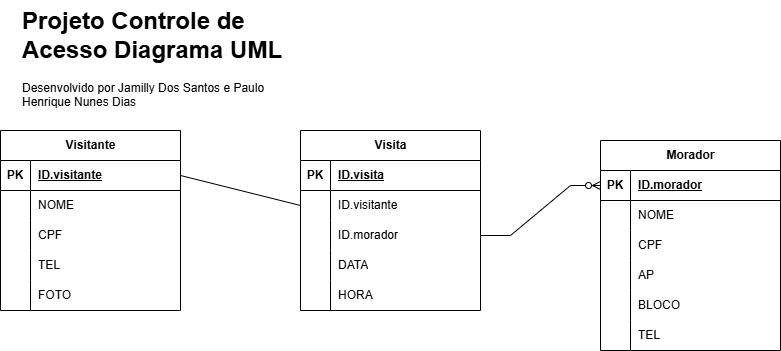

The diagram above was exported from draw.io. Its source (the exported page's mxGraphModel, read from the mxfile embedded in the PNG):
<mxGraphModel dx="794" dy="454" grid="1" gridSize="10" guides="1" tooltips="1" connect="1" arrows="1" fold="1" page="1" pageScale="1" pageWidth="827" pageHeight="1169" math="0" shadow="0">
  <root>
    <mxCell id="0" />
    <mxCell id="1" parent="0" />
    <mxCell id="1k6CAmo3WxG03mb4NoET-1" value="Visitante" style="shape=table;startSize=30;container=1;collapsible=1;childLayout=tableLayout;fixedRows=1;rowLines=0;fontStyle=1;align=center;resizeLast=1;html=1;" parent="1" vertex="1">
      <mxGeometry x="30" y="150" width="180" height="180" as="geometry" />
    </mxCell>
    <mxCell id="1k6CAmo3WxG03mb4NoET-2" value="" style="shape=tableRow;horizontal=0;startSize=0;swimlaneHead=0;swimlaneBody=0;fillColor=none;collapsible=0;dropTarget=0;points=[[0,0.5],[1,0.5]];portConstraint=eastwest;top=0;left=0;right=0;bottom=1;" parent="1k6CAmo3WxG03mb4NoET-1" vertex="1">
      <mxGeometry y="30" width="180" height="30" as="geometry" />
    </mxCell>
    <mxCell id="1k6CAmo3WxG03mb4NoET-3" value="PK" style="shape=partialRectangle;connectable=0;fillColor=none;top=0;left=0;bottom=0;right=0;fontStyle=1;overflow=hidden;whiteSpace=wrap;html=1;" parent="1k6CAmo3WxG03mb4NoET-2" vertex="1">
      <mxGeometry width="30" height="30" as="geometry">
        <mxRectangle width="30" height="30" as="alternateBounds" />
      </mxGeometry>
    </mxCell>
    <mxCell id="1k6CAmo3WxG03mb4NoET-4" value="ID.visitante" style="shape=partialRectangle;connectable=0;fillColor=none;top=0;left=0;bottom=0;right=0;align=left;spacingLeft=6;fontStyle=5;overflow=hidden;whiteSpace=wrap;html=1;" parent="1k6CAmo3WxG03mb4NoET-2" vertex="1">
      <mxGeometry x="30" width="150" height="30" as="geometry">
        <mxRectangle width="150" height="30" as="alternateBounds" />
      </mxGeometry>
    </mxCell>
    <mxCell id="1k6CAmo3WxG03mb4NoET-5" value="" style="shape=tableRow;horizontal=0;startSize=0;swimlaneHead=0;swimlaneBody=0;fillColor=none;collapsible=0;dropTarget=0;points=[[0,0.5],[1,0.5]];portConstraint=eastwest;top=0;left=0;right=0;bottom=0;" parent="1k6CAmo3WxG03mb4NoET-1" vertex="1">
      <mxGeometry y="60" width="180" height="30" as="geometry" />
    </mxCell>
    <mxCell id="1k6CAmo3WxG03mb4NoET-6" value="" style="shape=partialRectangle;connectable=0;fillColor=none;top=0;left=0;bottom=0;right=0;editable=1;overflow=hidden;whiteSpace=wrap;html=1;" parent="1k6CAmo3WxG03mb4NoET-5" vertex="1">
      <mxGeometry width="30" height="30" as="geometry">
        <mxRectangle width="30" height="30" as="alternateBounds" />
      </mxGeometry>
    </mxCell>
    <mxCell id="1k6CAmo3WxG03mb4NoET-7" value="NOME" style="shape=partialRectangle;connectable=0;fillColor=none;top=0;left=0;bottom=0;right=0;align=left;spacingLeft=6;overflow=hidden;whiteSpace=wrap;html=1;" parent="1k6CAmo3WxG03mb4NoET-5" vertex="1">
      <mxGeometry x="30" width="150" height="30" as="geometry">
        <mxRectangle width="150" height="30" as="alternateBounds" />
      </mxGeometry>
    </mxCell>
    <mxCell id="1k6CAmo3WxG03mb4NoET-8" value="" style="shape=tableRow;horizontal=0;startSize=0;swimlaneHead=0;swimlaneBody=0;fillColor=none;collapsible=0;dropTarget=0;points=[[0,0.5],[1,0.5]];portConstraint=eastwest;top=0;left=0;right=0;bottom=0;" parent="1k6CAmo3WxG03mb4NoET-1" vertex="1">
      <mxGeometry y="90" width="180" height="30" as="geometry" />
    </mxCell>
    <mxCell id="1k6CAmo3WxG03mb4NoET-9" value="" style="shape=partialRectangle;connectable=0;fillColor=none;top=0;left=0;bottom=0;right=0;editable=1;overflow=hidden;whiteSpace=wrap;html=1;" parent="1k6CAmo3WxG03mb4NoET-8" vertex="1">
      <mxGeometry width="30" height="30" as="geometry">
        <mxRectangle width="30" height="30" as="alternateBounds" />
      </mxGeometry>
    </mxCell>
    <mxCell id="1k6CAmo3WxG03mb4NoET-10" value="CPF" style="shape=partialRectangle;connectable=0;fillColor=none;top=0;left=0;bottom=0;right=0;align=left;spacingLeft=6;overflow=hidden;whiteSpace=wrap;html=1;" parent="1k6CAmo3WxG03mb4NoET-8" vertex="1">
      <mxGeometry x="30" width="150" height="30" as="geometry">
        <mxRectangle width="150" height="30" as="alternateBounds" />
      </mxGeometry>
    </mxCell>
    <mxCell id="1k6CAmo3WxG03mb4NoET-11" value="" style="shape=tableRow;horizontal=0;startSize=0;swimlaneHead=0;swimlaneBody=0;fillColor=none;collapsible=0;dropTarget=0;points=[[0,0.5],[1,0.5]];portConstraint=eastwest;top=0;left=0;right=0;bottom=0;" parent="1k6CAmo3WxG03mb4NoET-1" vertex="1">
      <mxGeometry y="120" width="180" height="30" as="geometry" />
    </mxCell>
    <mxCell id="1k6CAmo3WxG03mb4NoET-12" value="" style="shape=partialRectangle;connectable=0;fillColor=none;top=0;left=0;bottom=0;right=0;editable=1;overflow=hidden;whiteSpace=wrap;html=1;" parent="1k6CAmo3WxG03mb4NoET-11" vertex="1">
      <mxGeometry width="30" height="30" as="geometry">
        <mxRectangle width="30" height="30" as="alternateBounds" />
      </mxGeometry>
    </mxCell>
    <mxCell id="1k6CAmo3WxG03mb4NoET-13" value="TEL" style="shape=partialRectangle;connectable=0;fillColor=none;top=0;left=0;bottom=0;right=0;align=left;spacingLeft=6;overflow=hidden;whiteSpace=wrap;html=1;" parent="1k6CAmo3WxG03mb4NoET-11" vertex="1">
      <mxGeometry x="30" width="150" height="30" as="geometry">
        <mxRectangle width="150" height="30" as="alternateBounds" />
      </mxGeometry>
    </mxCell>
    <mxCell id="1k6CAmo3WxG03mb4NoET-40" value="" style="shape=tableRow;horizontal=0;startSize=0;swimlaneHead=0;swimlaneBody=0;fillColor=none;collapsible=0;dropTarget=0;points=[[0,0.5],[1,0.5]];portConstraint=eastwest;top=0;left=0;right=0;bottom=0;" parent="1k6CAmo3WxG03mb4NoET-1" vertex="1">
      <mxGeometry y="150" width="180" height="30" as="geometry" />
    </mxCell>
    <mxCell id="1k6CAmo3WxG03mb4NoET-41" value="" style="shape=partialRectangle;connectable=0;fillColor=none;top=0;left=0;bottom=0;right=0;editable=1;overflow=hidden;whiteSpace=wrap;html=1;" parent="1k6CAmo3WxG03mb4NoET-40" vertex="1">
      <mxGeometry width="30" height="30" as="geometry">
        <mxRectangle width="30" height="30" as="alternateBounds" />
      </mxGeometry>
    </mxCell>
    <mxCell id="1k6CAmo3WxG03mb4NoET-42" value="FOTO" style="shape=partialRectangle;connectable=0;fillColor=none;top=0;left=0;bottom=0;right=0;align=left;spacingLeft=6;overflow=hidden;whiteSpace=wrap;html=1;" parent="1k6CAmo3WxG03mb4NoET-40" vertex="1">
      <mxGeometry x="30" width="150" height="30" as="geometry">
        <mxRectangle width="150" height="30" as="alternateBounds" />
      </mxGeometry>
    </mxCell>
    <mxCell id="1k6CAmo3WxG03mb4NoET-14" value="Morador" style="shape=table;startSize=30;container=1;collapsible=1;childLayout=tableLayout;fixedRows=1;rowLines=0;fontStyle=1;align=center;resizeLast=1;html=1;" parent="1" vertex="1">
      <mxGeometry x="630" y="160" width="180" height="210" as="geometry" />
    </mxCell>
    <mxCell id="1k6CAmo3WxG03mb4NoET-15" value="" style="shape=tableRow;horizontal=0;startSize=0;swimlaneHead=0;swimlaneBody=0;fillColor=none;collapsible=0;dropTarget=0;points=[[0,0.5],[1,0.5]];portConstraint=eastwest;top=0;left=0;right=0;bottom=1;" parent="1k6CAmo3WxG03mb4NoET-14" vertex="1">
      <mxGeometry y="30" width="180" height="30" as="geometry" />
    </mxCell>
    <mxCell id="1k6CAmo3WxG03mb4NoET-16" value="PK" style="shape=partialRectangle;connectable=0;fillColor=none;top=0;left=0;bottom=0;right=0;fontStyle=1;overflow=hidden;whiteSpace=wrap;html=1;" parent="1k6CAmo3WxG03mb4NoET-15" vertex="1">
      <mxGeometry width="30" height="30" as="geometry">
        <mxRectangle width="30" height="30" as="alternateBounds" />
      </mxGeometry>
    </mxCell>
    <mxCell id="1k6CAmo3WxG03mb4NoET-17" value="ID.morador" style="shape=partialRectangle;connectable=0;fillColor=none;top=0;left=0;bottom=0;right=0;align=left;spacingLeft=6;fontStyle=5;overflow=hidden;whiteSpace=wrap;html=1;" parent="1k6CAmo3WxG03mb4NoET-15" vertex="1">
      <mxGeometry x="30" width="150" height="30" as="geometry">
        <mxRectangle width="150" height="30" as="alternateBounds" />
      </mxGeometry>
    </mxCell>
    <mxCell id="1k6CAmo3WxG03mb4NoET-18" value="" style="shape=tableRow;horizontal=0;startSize=0;swimlaneHead=0;swimlaneBody=0;fillColor=none;collapsible=0;dropTarget=0;points=[[0,0.5],[1,0.5]];portConstraint=eastwest;top=0;left=0;right=0;bottom=0;" parent="1k6CAmo3WxG03mb4NoET-14" vertex="1">
      <mxGeometry y="60" width="180" height="30" as="geometry" />
    </mxCell>
    <mxCell id="1k6CAmo3WxG03mb4NoET-19" value="" style="shape=partialRectangle;connectable=0;fillColor=none;top=0;left=0;bottom=0;right=0;editable=1;overflow=hidden;whiteSpace=wrap;html=1;" parent="1k6CAmo3WxG03mb4NoET-18" vertex="1">
      <mxGeometry width="30" height="30" as="geometry">
        <mxRectangle width="30" height="30" as="alternateBounds" />
      </mxGeometry>
    </mxCell>
    <mxCell id="1k6CAmo3WxG03mb4NoET-20" value="NOME" style="shape=partialRectangle;connectable=0;fillColor=none;top=0;left=0;bottom=0;right=0;align=left;spacingLeft=6;overflow=hidden;whiteSpace=wrap;html=1;" parent="1k6CAmo3WxG03mb4NoET-18" vertex="1">
      <mxGeometry x="30" width="150" height="30" as="geometry">
        <mxRectangle width="150" height="30" as="alternateBounds" />
      </mxGeometry>
    </mxCell>
    <mxCell id="1k6CAmo3WxG03mb4NoET-21" value="" style="shape=tableRow;horizontal=0;startSize=0;swimlaneHead=0;swimlaneBody=0;fillColor=none;collapsible=0;dropTarget=0;points=[[0,0.5],[1,0.5]];portConstraint=eastwest;top=0;left=0;right=0;bottom=0;" parent="1k6CAmo3WxG03mb4NoET-14" vertex="1">
      <mxGeometry y="90" width="180" height="30" as="geometry" />
    </mxCell>
    <mxCell id="1k6CAmo3WxG03mb4NoET-22" value="" style="shape=partialRectangle;connectable=0;fillColor=none;top=0;left=0;bottom=0;right=0;editable=1;overflow=hidden;whiteSpace=wrap;html=1;" parent="1k6CAmo3WxG03mb4NoET-21" vertex="1">
      <mxGeometry width="30" height="30" as="geometry">
        <mxRectangle width="30" height="30" as="alternateBounds" />
      </mxGeometry>
    </mxCell>
    <mxCell id="1k6CAmo3WxG03mb4NoET-23" value="CPF" style="shape=partialRectangle;connectable=0;fillColor=none;top=0;left=0;bottom=0;right=0;align=left;spacingLeft=6;overflow=hidden;whiteSpace=wrap;html=1;" parent="1k6CAmo3WxG03mb4NoET-21" vertex="1">
      <mxGeometry x="30" width="150" height="30" as="geometry">
        <mxRectangle width="150" height="30" as="alternateBounds" />
      </mxGeometry>
    </mxCell>
    <mxCell id="1k6CAmo3WxG03mb4NoET-24" value="" style="shape=tableRow;horizontal=0;startSize=0;swimlaneHead=0;swimlaneBody=0;fillColor=none;collapsible=0;dropTarget=0;points=[[0,0.5],[1,0.5]];portConstraint=eastwest;top=0;left=0;right=0;bottom=0;" parent="1k6CAmo3WxG03mb4NoET-14" vertex="1">
      <mxGeometry y="120" width="180" height="30" as="geometry" />
    </mxCell>
    <mxCell id="1k6CAmo3WxG03mb4NoET-25" value="" style="shape=partialRectangle;connectable=0;fillColor=none;top=0;left=0;bottom=0;right=0;editable=1;overflow=hidden;whiteSpace=wrap;html=1;" parent="1k6CAmo3WxG03mb4NoET-24" vertex="1">
      <mxGeometry width="30" height="30" as="geometry">
        <mxRectangle width="30" height="30" as="alternateBounds" />
      </mxGeometry>
    </mxCell>
    <mxCell id="1k6CAmo3WxG03mb4NoET-26" value="AP" style="shape=partialRectangle;connectable=0;fillColor=none;top=0;left=0;bottom=0;right=0;align=left;spacingLeft=6;overflow=hidden;whiteSpace=wrap;html=1;" parent="1k6CAmo3WxG03mb4NoET-24" vertex="1">
      <mxGeometry x="30" width="150" height="30" as="geometry">
        <mxRectangle width="150" height="30" as="alternateBounds" />
      </mxGeometry>
    </mxCell>
    <mxCell id="1k6CAmo3WxG03mb4NoET-46" value="" style="shape=tableRow;horizontal=0;startSize=0;swimlaneHead=0;swimlaneBody=0;fillColor=none;collapsible=0;dropTarget=0;points=[[0,0.5],[1,0.5]];portConstraint=eastwest;top=0;left=0;right=0;bottom=0;" parent="1k6CAmo3WxG03mb4NoET-14" vertex="1">
      <mxGeometry y="150" width="180" height="30" as="geometry" />
    </mxCell>
    <mxCell id="1k6CAmo3WxG03mb4NoET-47" value="" style="shape=partialRectangle;connectable=0;fillColor=none;top=0;left=0;bottom=0;right=0;editable=1;overflow=hidden;whiteSpace=wrap;html=1;" parent="1k6CAmo3WxG03mb4NoET-46" vertex="1">
      <mxGeometry width="30" height="30" as="geometry">
        <mxRectangle width="30" height="30" as="alternateBounds" />
      </mxGeometry>
    </mxCell>
    <mxCell id="1k6CAmo3WxG03mb4NoET-48" value="BLOCO" style="shape=partialRectangle;connectable=0;fillColor=none;top=0;left=0;bottom=0;right=0;align=left;spacingLeft=6;overflow=hidden;whiteSpace=wrap;html=1;" parent="1k6CAmo3WxG03mb4NoET-46" vertex="1">
      <mxGeometry x="30" width="150" height="30" as="geometry">
        <mxRectangle width="150" height="30" as="alternateBounds" />
      </mxGeometry>
    </mxCell>
    <mxCell id="1k6CAmo3WxG03mb4NoET-49" value="" style="shape=tableRow;horizontal=0;startSize=0;swimlaneHead=0;swimlaneBody=0;fillColor=none;collapsible=0;dropTarget=0;points=[[0,0.5],[1,0.5]];portConstraint=eastwest;top=0;left=0;right=0;bottom=0;" parent="1k6CAmo3WxG03mb4NoET-14" vertex="1">
      <mxGeometry y="180" width="180" height="30" as="geometry" />
    </mxCell>
    <mxCell id="1k6CAmo3WxG03mb4NoET-50" value="" style="shape=partialRectangle;connectable=0;fillColor=none;top=0;left=0;bottom=0;right=0;editable=1;overflow=hidden;whiteSpace=wrap;html=1;" parent="1k6CAmo3WxG03mb4NoET-49" vertex="1">
      <mxGeometry width="30" height="30" as="geometry">
        <mxRectangle width="30" height="30" as="alternateBounds" />
      </mxGeometry>
    </mxCell>
    <mxCell id="1k6CAmo3WxG03mb4NoET-51" value="TEL" style="shape=partialRectangle;connectable=0;fillColor=none;top=0;left=0;bottom=0;right=0;align=left;spacingLeft=6;overflow=hidden;whiteSpace=wrap;html=1;" parent="1k6CAmo3WxG03mb4NoET-49" vertex="1">
      <mxGeometry x="30" width="150" height="30" as="geometry">
        <mxRectangle width="150" height="30" as="alternateBounds" />
      </mxGeometry>
    </mxCell>
    <mxCell id="1k6CAmo3WxG03mb4NoET-27" value="Visita" style="shape=table;startSize=30;container=1;collapsible=1;childLayout=tableLayout;fixedRows=1;rowLines=0;fontStyle=1;align=center;resizeLast=1;html=1;" parent="1" vertex="1">
      <mxGeometry x="330" y="150" width="180" height="180" as="geometry" />
    </mxCell>
    <mxCell id="1k6CAmo3WxG03mb4NoET-28" value="" style="shape=tableRow;horizontal=0;startSize=0;swimlaneHead=0;swimlaneBody=0;fillColor=none;collapsible=0;dropTarget=0;points=[[0,0.5],[1,0.5]];portConstraint=eastwest;top=0;left=0;right=0;bottom=1;" parent="1k6CAmo3WxG03mb4NoET-27" vertex="1">
      <mxGeometry y="30" width="180" height="30" as="geometry" />
    </mxCell>
    <mxCell id="1k6CAmo3WxG03mb4NoET-29" value="PK" style="shape=partialRectangle;connectable=0;fillColor=none;top=0;left=0;bottom=0;right=0;fontStyle=1;overflow=hidden;whiteSpace=wrap;html=1;" parent="1k6CAmo3WxG03mb4NoET-28" vertex="1">
      <mxGeometry width="30" height="30" as="geometry">
        <mxRectangle width="30" height="30" as="alternateBounds" />
      </mxGeometry>
    </mxCell>
    <mxCell id="1k6CAmo3WxG03mb4NoET-30" value="ID.visita" style="shape=partialRectangle;connectable=0;fillColor=none;top=0;left=0;bottom=0;right=0;align=left;spacingLeft=6;fontStyle=5;overflow=hidden;whiteSpace=wrap;html=1;" parent="1k6CAmo3WxG03mb4NoET-28" vertex="1">
      <mxGeometry x="30" width="150" height="30" as="geometry">
        <mxRectangle width="150" height="30" as="alternateBounds" />
      </mxGeometry>
    </mxCell>
    <mxCell id="1k6CAmo3WxG03mb4NoET-31" value="" style="shape=tableRow;horizontal=0;startSize=0;swimlaneHead=0;swimlaneBody=0;fillColor=none;collapsible=0;dropTarget=0;points=[[0,0.5],[1,0.5]];portConstraint=eastwest;top=0;left=0;right=0;bottom=0;" parent="1k6CAmo3WxG03mb4NoET-27" vertex="1">
      <mxGeometry y="60" width="180" height="30" as="geometry" />
    </mxCell>
    <mxCell id="1k6CAmo3WxG03mb4NoET-32" value="" style="shape=partialRectangle;connectable=0;fillColor=none;top=0;left=0;bottom=0;right=0;editable=1;overflow=hidden;whiteSpace=wrap;html=1;" parent="1k6CAmo3WxG03mb4NoET-31" vertex="1">
      <mxGeometry width="30" height="30" as="geometry">
        <mxRectangle width="30" height="30" as="alternateBounds" />
      </mxGeometry>
    </mxCell>
    <mxCell id="1k6CAmo3WxG03mb4NoET-33" value="ID.visitante" style="shape=partialRectangle;connectable=0;fillColor=none;top=0;left=0;bottom=0;right=0;align=left;spacingLeft=6;overflow=hidden;whiteSpace=wrap;html=1;" parent="1k6CAmo3WxG03mb4NoET-31" vertex="1">
      <mxGeometry x="30" width="150" height="30" as="geometry">
        <mxRectangle width="150" height="30" as="alternateBounds" />
      </mxGeometry>
    </mxCell>
    <mxCell id="1k6CAmo3WxG03mb4NoET-34" value="" style="shape=tableRow;horizontal=0;startSize=0;swimlaneHead=0;swimlaneBody=0;fillColor=none;collapsible=0;dropTarget=0;points=[[0,0.5],[1,0.5]];portConstraint=eastwest;top=0;left=0;right=0;bottom=0;" parent="1k6CAmo3WxG03mb4NoET-27" vertex="1">
      <mxGeometry y="90" width="180" height="30" as="geometry" />
    </mxCell>
    <mxCell id="1k6CAmo3WxG03mb4NoET-35" value="" style="shape=partialRectangle;connectable=0;fillColor=none;top=0;left=0;bottom=0;right=0;editable=1;overflow=hidden;whiteSpace=wrap;html=1;" parent="1k6CAmo3WxG03mb4NoET-34" vertex="1">
      <mxGeometry width="30" height="30" as="geometry">
        <mxRectangle width="30" height="30" as="alternateBounds" />
      </mxGeometry>
    </mxCell>
    <mxCell id="1k6CAmo3WxG03mb4NoET-36" value="ID.morador" style="shape=partialRectangle;connectable=0;fillColor=none;top=0;left=0;bottom=0;right=0;align=left;spacingLeft=6;overflow=hidden;whiteSpace=wrap;html=1;" parent="1k6CAmo3WxG03mb4NoET-34" vertex="1">
      <mxGeometry x="30" width="150" height="30" as="geometry">
        <mxRectangle width="150" height="30" as="alternateBounds" />
      </mxGeometry>
    </mxCell>
    <mxCell id="1k6CAmo3WxG03mb4NoET-37" value="" style="shape=tableRow;horizontal=0;startSize=0;swimlaneHead=0;swimlaneBody=0;fillColor=none;collapsible=0;dropTarget=0;points=[[0,0.5],[1,0.5]];portConstraint=eastwest;top=0;left=0;right=0;bottom=0;" parent="1k6CAmo3WxG03mb4NoET-27" vertex="1">
      <mxGeometry y="120" width="180" height="30" as="geometry" />
    </mxCell>
    <mxCell id="1k6CAmo3WxG03mb4NoET-38" value="" style="shape=partialRectangle;connectable=0;fillColor=none;top=0;left=0;bottom=0;right=0;editable=1;overflow=hidden;whiteSpace=wrap;html=1;" parent="1k6CAmo3WxG03mb4NoET-37" vertex="1">
      <mxGeometry width="30" height="30" as="geometry">
        <mxRectangle width="30" height="30" as="alternateBounds" />
      </mxGeometry>
    </mxCell>
    <mxCell id="1k6CAmo3WxG03mb4NoET-39" value="DATA" style="shape=partialRectangle;connectable=0;fillColor=none;top=0;left=0;bottom=0;right=0;align=left;spacingLeft=6;overflow=hidden;whiteSpace=wrap;html=1;" parent="1k6CAmo3WxG03mb4NoET-37" vertex="1">
      <mxGeometry x="30" width="150" height="30" as="geometry">
        <mxRectangle width="150" height="30" as="alternateBounds" />
      </mxGeometry>
    </mxCell>
    <mxCell id="1k6CAmo3WxG03mb4NoET-43" value="" style="shape=tableRow;horizontal=0;startSize=0;swimlaneHead=0;swimlaneBody=0;fillColor=none;collapsible=0;dropTarget=0;points=[[0,0.5],[1,0.5]];portConstraint=eastwest;top=0;left=0;right=0;bottom=0;" parent="1k6CAmo3WxG03mb4NoET-27" vertex="1">
      <mxGeometry y="150" width="180" height="30" as="geometry" />
    </mxCell>
    <mxCell id="1k6CAmo3WxG03mb4NoET-44" value="" style="shape=partialRectangle;connectable=0;fillColor=none;top=0;left=0;bottom=0;right=0;editable=1;overflow=hidden;whiteSpace=wrap;html=1;" parent="1k6CAmo3WxG03mb4NoET-43" vertex="1">
      <mxGeometry width="30" height="30" as="geometry">
        <mxRectangle width="30" height="30" as="alternateBounds" />
      </mxGeometry>
    </mxCell>
    <mxCell id="1k6CAmo3WxG03mb4NoET-45" value="HORA" style="shape=partialRectangle;connectable=0;fillColor=none;top=0;left=0;bottom=0;right=0;align=left;spacingLeft=6;overflow=hidden;whiteSpace=wrap;html=1;" parent="1k6CAmo3WxG03mb4NoET-43" vertex="1">
      <mxGeometry x="30" width="150" height="30" as="geometry">
        <mxRectangle width="150" height="30" as="alternateBounds" />
      </mxGeometry>
    </mxCell>
    <mxCell id="1k6CAmo3WxG03mb4NoET-52" value="" style="endArrow=none;html=1;rounded=0;exitX=1;exitY=0.5;exitDx=0;exitDy=0;entryX=0;entryY=0.5;entryDx=0;entryDy=0;" parent="1" source="1k6CAmo3WxG03mb4NoET-2" target="1k6CAmo3WxG03mb4NoET-31" edge="1">
      <mxGeometry relative="1" as="geometry">
        <mxPoint x="340" y="240" as="sourcePoint" />
        <mxPoint x="500" y="240" as="targetPoint" />
      </mxGeometry>
    </mxCell>
    <mxCell id="1k6CAmo3WxG03mb4NoET-53" value="" style="edgeStyle=entityRelationEdgeStyle;fontSize=12;html=1;endArrow=ERzeroToMany;endFill=1;rounded=0;entryX=0;entryY=0.5;entryDx=0;entryDy=0;exitX=1;exitY=0.5;exitDx=0;exitDy=0;" parent="1" source="1k6CAmo3WxG03mb4NoET-34" target="1k6CAmo3WxG03mb4NoET-15" edge="1">
      <mxGeometry width="100" height="100" relative="1" as="geometry">
        <mxPoint x="370" y="290" as="sourcePoint" />
        <mxPoint x="470" y="190" as="targetPoint" />
      </mxGeometry>
    </mxCell>
    <mxCell id="1k6CAmo3WxG03mb4NoET-54" value="&lt;h1 style=&quot;margin-top: 0px;&quot;&gt;&lt;span style=&quot;background-color: transparent; color: light-dark(rgb(0, 0, 0), rgb(255, 255, 255));&quot;&gt;Projeto Controle de Acesso Diagrama UML&lt;/span&gt;&lt;/h1&gt;&lt;div&gt;&lt;span style=&quot;background-color: transparent; color: light-dark(rgb(0, 0, 0), rgb(255, 255, 255));&quot;&gt;Desenvolvido por Jamilly Dos Santos e Paulo Henrique Nunes Dias&lt;/span&gt;&lt;/div&gt;" style="text;html=1;whiteSpace=wrap;overflow=hidden;rounded=0;" parent="1" vertex="1">
      <mxGeometry x="50" y="20" width="270" height="120" as="geometry" />
    </mxCell>
  </root>
</mxGraphModel>